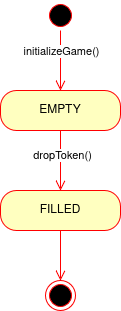

The diagram above was exported from draw.io. Its source (the exported page's mxGraphModel, read from the mxfile embedded in the PNG):
<mxGraphModel dx="309" dy="311" grid="1" gridSize="10" guides="1" tooltips="1" connect="1" arrows="1" fold="1" page="1" pageScale="1" pageWidth="850" pageHeight="1100" math="0" shadow="0">
  <root>
    <mxCell id="0" />
    <mxCell id="1" parent="0" />
    <mxCell id="-5HwlrBw0nv6hRS2BXrq-1" value="" style="ellipse;html=1;shape=startState;fillColor=#000000;strokeColor=#ff0000;" vertex="1" parent="1">
      <mxGeometry x="300" y="150" width="30" height="30" as="geometry" />
    </mxCell>
    <mxCell id="-5HwlrBw0nv6hRS2BXrq-2" value="" style="edgeStyle=orthogonalEdgeStyle;html=1;verticalAlign=bottom;endArrow=open;endSize=8;strokeColor=#ff0000;rounded=0;" edge="1" source="-5HwlrBw0nv6hRS2BXrq-1" parent="1" target="-5HwlrBw0nv6hRS2BXrq-4">
      <mxGeometry relative="1" as="geometry">
        <mxPoint x="315" y="240" as="targetPoint" />
      </mxGeometry>
    </mxCell>
    <mxCell id="-5HwlrBw0nv6hRS2BXrq-8" value="initializeGame()" style="edgeLabel;html=1;align=center;verticalAlign=middle;resizable=0;points=[];" vertex="1" connectable="0" parent="-5HwlrBw0nv6hRS2BXrq-2">
      <mxGeometry x="-0.3238" relative="1" as="geometry">
        <mxPoint as="offset" />
      </mxGeometry>
    </mxCell>
    <mxCell id="-5HwlrBw0nv6hRS2BXrq-3" value="" style="ellipse;html=1;shape=endState;fillColor=#000000;strokeColor=#ff0000;" vertex="1" parent="1">
      <mxGeometry x="300" y="430" width="30" height="30" as="geometry" />
    </mxCell>
    <mxCell id="-5HwlrBw0nv6hRS2BXrq-4" value="EMPTY" style="rounded=1;whiteSpace=wrap;html=1;arcSize=40;fontColor=#000000;fillColor=#ffffc0;strokeColor=#ff0000;" vertex="1" parent="1">
      <mxGeometry x="255" y="240" width="120" height="40" as="geometry" />
    </mxCell>
    <mxCell id="-5HwlrBw0nv6hRS2BXrq-5" value="" style="edgeStyle=orthogonalEdgeStyle;html=1;verticalAlign=bottom;endArrow=open;endSize=8;strokeColor=#ff0000;rounded=0;" edge="1" source="-5HwlrBw0nv6hRS2BXrq-4" parent="1" target="-5HwlrBw0nv6hRS2BXrq-6">
      <mxGeometry relative="1" as="geometry">
        <mxPoint x="315" y="320" as="targetPoint" />
      </mxGeometry>
    </mxCell>
    <mxCell id="-5HwlrBw0nv6hRS2BXrq-9" value="dropToken()" style="edgeLabel;html=1;align=center;verticalAlign=middle;resizable=0;points=[];" vertex="1" connectable="0" parent="-5HwlrBw0nv6hRS2BXrq-5">
      <mxGeometry x="-0.2" y="1" relative="1" as="geometry">
        <mxPoint as="offset" />
      </mxGeometry>
    </mxCell>
    <mxCell id="-5HwlrBw0nv6hRS2BXrq-6" value="FILLED" style="rounded=1;whiteSpace=wrap;html=1;arcSize=40;fontColor=#000000;fillColor=#ffffc0;strokeColor=#ff0000;" vertex="1" parent="1">
      <mxGeometry x="255" y="340" width="120" height="40" as="geometry" />
    </mxCell>
    <mxCell id="-5HwlrBw0nv6hRS2BXrq-7" value="" style="edgeStyle=orthogonalEdgeStyle;html=1;verticalAlign=bottom;endArrow=open;endSize=8;strokeColor=#ff0000;rounded=0;" edge="1" source="-5HwlrBw0nv6hRS2BXrq-6" parent="1" target="-5HwlrBw0nv6hRS2BXrq-3">
      <mxGeometry relative="1" as="geometry">
        <mxPoint x="315" y="400" as="targetPoint" />
      </mxGeometry>
    </mxCell>
  </root>
</mxGraphModel>